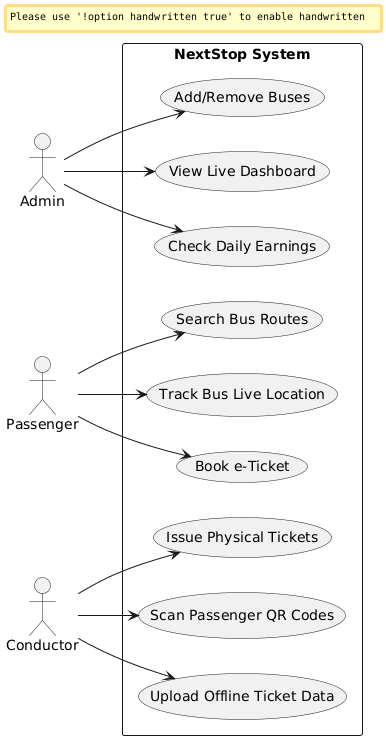

The diagram above was rendered by PlantUML. Its source (embedded in the PNG):
@startuml
skinparam handwritten false
skinparam monochrome false
skinparam packageStyle rectangle
skinparam backgroundColor white
skinparam defaultFontName sans-serif

left to right direction

actor "Admin" as admin
actor "Passenger" as passenger
actor "Conductor" as conductor

rectangle "NextStop System" {
  usecase "Add/Remove Buses" as UC1
  usecase "View Live Dashboard" as UC2
  usecase "Check Daily Earnings" as UC3
  
  usecase "Search Bus Routes" as UC4
  usecase "Track Bus Live Location" as UC5
  usecase "Book e-Ticket" as UC6
  
  usecase "Issue Physical Tickets" as UC7
  usecase "Scan Passenger QR Codes" as UC8
  usecase "Upload Offline Ticket Data" as UC9
}

admin --> UC1
admin --> UC2
admin --> UC3

passenger --> UC4
passenger --> UC5
passenger --> UC6

conductor --> UC7
conductor --> UC8
conductor --> UC9

@enduml